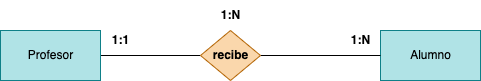

The diagram above was exported from draw.io. Its source (the exported page's mxGraphModel, read from the mxfile embedded in the PNG):
<mxGraphModel dx="528" dy="515" grid="1" gridSize="10" guides="1" tooltips="1" connect="1" arrows="1" fold="1" page="1" pageScale="1" pageWidth="827" pageHeight="1169" math="0" shadow="0">
  <root>
    <mxCell id="0" />
    <mxCell id="1" parent="0" />
    <mxCell id="6" style="edgeStyle=none;html=1;entryX=0;entryY=0.5;entryDx=0;entryDy=0;endArrow=none;endFill=0;" edge="1" parent="1" source="2" target="5">
      <mxGeometry relative="1" as="geometry" />
    </mxCell>
    <mxCell id="2" value="Profesor" style="html=1;dashed=0;whitespace=wrap;fillColor=#b0e3e6;strokeColor=#0e8088;" vertex="1" parent="1">
      <mxGeometry x="60" y="160" width="100" height="50" as="geometry" />
    </mxCell>
    <mxCell id="3" value="Alumno" style="html=1;dashed=0;whitespace=wrap;fillColor=#b0e3e6;strokeColor=#0e8088;" vertex="1" parent="1">
      <mxGeometry x="440" y="160" width="100" height="50" as="geometry" />
    </mxCell>
    <mxCell id="7" style="edgeStyle=none;html=1;endArrow=none;endFill=0;" edge="1" parent="1" source="5" target="3">
      <mxGeometry relative="1" as="geometry" />
    </mxCell>
    <mxCell id="5" value="&lt;b&gt;recibe&lt;/b&gt;" style="shape=rhombus;html=1;dashed=0;whitespace=wrap;perimeter=rhombusPerimeter;fillColor=#fad7ac;strokeColor=#b46504;" vertex="1" parent="1">
      <mxGeometry x="260" y="160" width="60" height="50" as="geometry" />
    </mxCell>
    <mxCell id="8" value="&lt;b&gt;1:N&lt;/b&gt;" style="text;html=1;align=center;verticalAlign=middle;resizable=0;points=[];autosize=1;strokeColor=none;fillColor=none;" vertex="1" parent="1">
      <mxGeometry x="400" y="155" width="40" height="30" as="geometry" />
    </mxCell>
    <mxCell id="9" value="&lt;b&gt;1:1&lt;/b&gt;" style="text;html=1;align=center;verticalAlign=middle;resizable=0;points=[];autosize=1;strokeColor=none;fillColor=none;" vertex="1" parent="1">
      <mxGeometry x="160" y="155" width="40" height="30" as="geometry" />
    </mxCell>
    <mxCell id="10" value="&lt;b&gt;1:N&lt;/b&gt;" style="text;html=1;align=center;verticalAlign=middle;resizable=0;points=[];autosize=1;strokeColor=none;fillColor=none;" vertex="1" parent="1">
      <mxGeometry x="270" y="130" width="40" height="30" as="geometry" />
    </mxCell>
  </root>
</mxGraphModel>